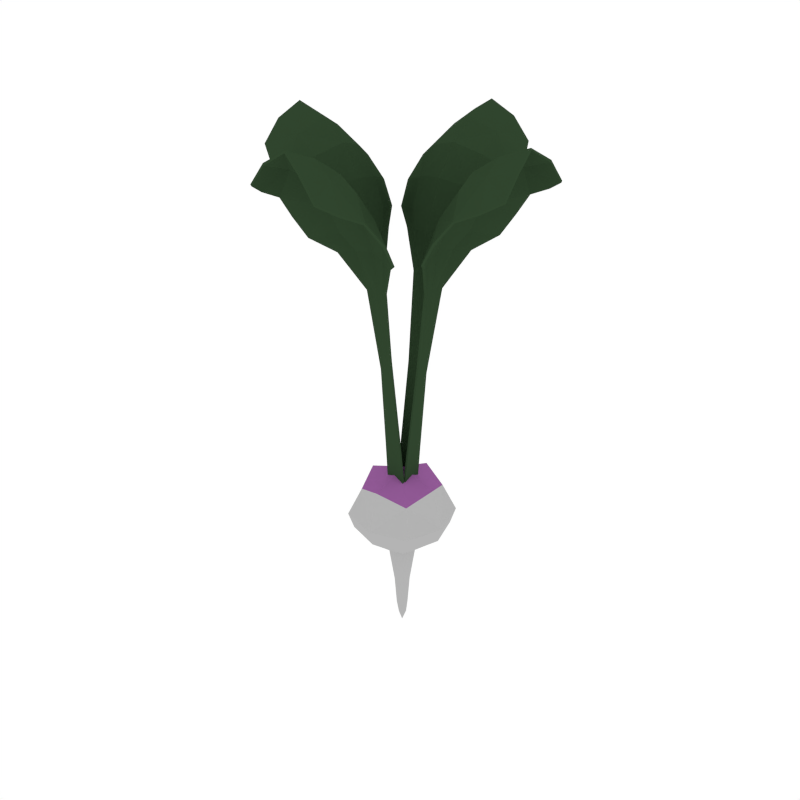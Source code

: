 # Source: Turnip.blend  (saved by Blender 2.79.0; exported with 4.5.12 LTS)
import bpy
from mathutils import Matrix  # noqa: F401  (used for matrix-valued properties, if any)

bpy.ops.wm.read_factory_settings(use_empty=True)
scene = bpy.context.scene
scene.name = 'Scene'

# ---- collections
col_collection_1 = bpy.data.collections.new('Collection 1'); scene.collection.children.link(col_collection_1)

# ---- materials (node trees are filled in below, after node groups)
mat_white = bpy.data.materials.new('White')
mat_white.alpha_threshold = 0.0
mat_white.diffuse_color = (0.4575, 0.4575, 0.4575, 1.0)
mat_white.roughness = 0.5
mat_palepink2 = bpy.data.materials.new('PalePink2')
mat_palepink2.alpha_threshold = 0.0
mat_palepink2.diffuse_color = (0.3137, 0.1117, 0.3343, 1.0)
mat_palepink2.roughness = 0.5
mat_darkgreen = bpy.data.materials.new('DarkGreen')
mat_darkgreen.alpha_threshold = 0.0
mat_darkgreen.diffuse_color = (0.03061, 0.06072, 0.02775, 1.0)
mat_darkgreen.roughness = 0.5

# ---- material node trees

# ---- world
world_world = bpy.data.worlds.new('World'); scene.world = world_world
world_world.color = (1.0, 1.0, 1.0)
world_world.use_sun_shadow = False
world_world.sun_shadow_jitter_overblur = 0.0
world_world.cycles.sampling_method = 'NONE'
world_world.cycles.sample_map_resolution = 256

# ---- meshes
me_cube_041 = bpy.data.meshes.new('Cube.041')
me_cube_041.from_pydata([(-0.2338, 7.562e-11, 0.06874), (-2.269e-10, 0.2338, 0.06874), (0.2338, 7.562e-11, 0.06874), (-2.269e-10, -0.2338, 0.06874), (-2.269e-10, 0.03341, -0.3073), (-2.269e-10, 7.562e-11, 0.3026), (-2.269e-10, 7.562e-11, -0.5476), (-0.03341, 7.562e-11, -0.3073), (0.03341, 7.562e-11, -0.3073), (-2.269e-10, -0.03341, -0.3073), (-2.269e-10, -0.1345, -0.06531), (0.1345, 7.562e-11, -0.06531), (-0.1345, 7.562e-11, -0.06531), (-2.269e-10, 0.1345, -0.06531), (-0.209, 7.562e-11, -0.005563), (-0.1754, -0.1754, 0.06874), (-0.1754, 7.562e-11, 0.2441), (-0.1754, 0.1754, 0.06874), (-2.269e-10, 0.209, -0.005563), (-2.269e-10, 0.1754, 0.2441), (0.1754, 0.1754, 0.06874), (0.209, 7.562e-11, -0.005563), (0.1754, 7.562e-11, 0.2441), (0.1754, -0.1754, 0.06874), (-2.269e-10, -0.209, -0.005563), (-2.269e-10, -0.1754, 0.2441), (-0.02421, 7.562e-11, -0.4876), (-2.269e-10, 0.02421, -0.4876), (0.02421, 7.562e-11, -0.4876), (-2.269e-10, -0.02421, -0.4876), (0.02506, 0.02506, -0.3073), (-0.1009, 0.1009, -0.06531), (-0.1009, -0.1009, -0.06531), (0.02506, -0.02506, -0.3073), (0.1009, 0.1009, -0.06531), (-0.02506, 0.02506, -0.3073), (-0.02506, -0.02506, -0.3073), (0.1009, -0.1009, -0.06531), (-2.269e-10, -0.05952, -0.1267), (0.05952, 7.562e-11, -0.1267), (-0.05952, 7.562e-11, -0.1267), (-2.269e-10, 0.05952, -0.1267), (-0.1567, -0.1567, -0.005563), (-0.1299, -0.1299, 0.1986), (-0.1567, 0.1567, -0.005563), (-0.1299, 0.1299, 0.1986), (0.1567, -0.1567, -0.005563), (0.1299, -0.1299, 0.1986), (0.1567, 0.1567, -0.005563), (0.1299, 0.1299, 0.1986), (-0.01818, 0.01818, -0.4408), (-0.01818, -0.01818, -0.4408), (0.01818, 0.01818, -0.4408), (0.01818, -0.01818, -0.4408), (0.04464, 0.04464, -0.1267), (-0.04464, 0.04464, -0.1267), (-0.04464, -0.04464, -0.1267), (0.04464, -0.04464, -0.1267), (0.1093, 0.01385, 0.7948), (0.05529, 0.02149, 0.2558), (0.4957, 0.1007, 1.734), (0.2016, 0.07177, 1.355), (0.199, -0.075, 1.355), (0.4918, -0.1144, 1.734), (0.05448, -0.0234, 0.2558), (0.1088, -0.01576, 0.7948), (0.2992, -0.1323, 1.547), (0.3038, 0.1255, 1.547), (0.01622, -0.1083, 0.7948), (0.0281, -0.05507, 0.2558), (0.07223, -0.5003, 1.734), (0.06666, -0.2049, 1.355), (-0.07944, -0.1907, 1.355), (-0.1418, -0.4795, 1.734), (-0.01658, -0.05073, 0.2558), (-0.01326, -0.1055, 0.7948), (-0.1445, -0.2861, 1.547), (0.1121, -0.311, 1.547), (-0.09806, -0.01451, 0.7948), (-0.04445, -0.02475, 0.2558), (-0.4881, -0.08253, 1.734), (-0.1931, -0.06789, 1.355), (-0.1833, 0.07858, 1.355), (-0.4739, 0.1321, 1.734), (-0.04148, 0.02005, 0.2558), (-0.0961, 0.01504, 0.7948), (-0.2806, 0.1407, 1.547), (-0.2977, -0.1166, 1.547), (-0.009048, 0.08092, 0.7948), (-0.01665, 0.02688, 0.2558), (-0.09611, 0.4672, 1.734), (-0.06703, 0.1732, 1.355), (0.07975, 0.1707, 1.355), (0.1189, 0.4635, 1.734), (0.02824, 0.02611, 0.2558), (0.02057, 0.08041, 0.7948), (0.137, 0.2709, 1.547), (-0.1208, 0.2753, 1.547), (0.05448, -0.0234, 0.2297), (0.1585, -0.02675, 1.191), (0.05408, -0.04585, 0.2558), (0.1096, 0.02866, 0.7948), (0.1085, -0.03057, 0.7948), (0.05569, 0.04394, 0.2558), (0.06806, -0.02149, 0.4037), (0.6201, -0.106, 1.776), (0.2348, -0.149, 1.34), (0.5517, 0.2072, 1.638), (0.3681, -0.2625, 1.494), (0.24, 0.1445, 1.34), (0.242, -0.1228, 1.427), (0.05529, 0.02149, 0.2297), (0.1594, 0.02451, 1.191), (0.0688, 0.01958, 0.4037), (0.6236, 0.08768, 1.776), (0.2463, 0.118, 1.427), (0.1818, -0.001284, 1.363), (0.4667, -0.006378, 1.781), (0.05489, -0.0009529, 0.2558), (0.1091, -0.0009529, 0.7948), (0.3774, 0.2531, 1.494), (0.544, -0.2229, 1.638), (0.2659, -0.002788, 1.573), (0.3795, -0.1231, 1.666), (0.3837, 0.1134, 1.666), (-0.01658, -0.05073, 0.2297), (-0.02814, -0.1542, 1.191), (-0.03893, -0.04855, 0.2558), (0.03096, -0.1098, 0.7948), (-0.028, -0.104, 0.7948), (0.05045, -0.05725, 0.2558), (-0.01575, -0.06441, 0.4037), (-0.1436, -0.6081, 1.776), (-0.1561, -0.2205, 1.34), (0.174, -0.5646, 1.638), (-0.2797, -0.3445, 1.494), (0.1361, -0.249, 1.34), (-0.1305, -0.2298, 1.427), (0.0281, -0.05507, 0.2297), (0.02289, -0.1591, 1.191), (0.02513, -0.06839, 0.4037), (0.04918, -0.6268, 1.776), (0.1092, -0.2531, 1.427), (-0.004595, -0.1794, 1.363), (-0.03218, -0.463, 1.781), (0.00576, -0.0529, 0.2558), (0.00148, -0.1069, 0.7948), (0.2336, -0.3944, 1.494), (-0.2541, -0.5229, 1.638), (-0.01274, -0.2631, 1.573), (-0.1416, -0.3669, 1.666), (0.09373, -0.3898, 1.666), (-0.04148, 0.02005, 0.2297), (-0.1452, 0.02842, 1.191), (-0.03999, 0.04245, 0.2558), (-0.09904, -0.02929, 0.7948), (-0.09512, 0.02982, 0.7948), (-0.04594, -0.04716, 0.2558), (-0.05513, 0.0188, 0.4037), (-0.6025, 0.1299, 1.776), (-0.2155, 0.1543, 1.34), (-0.5492, -0.1863, 1.638), (-0.3432, 0.2741, 1.494), (-0.2349, -0.1387, 1.34), (-0.224, 0.1284, 1.427), (-0.04445, -0.02475, 0.2297), (-0.1486, -0.02273, 1.191), (-0.05785, -0.02219, 0.4037), (-0.6153, -0.06337, 1.776), (-0.2399, -0.1119, 1.427), (-0.1697, 0.004115, 1.363), (-0.454, 0.02298, 1.781), (-0.04297, -0.002354, 0.2558), (-0.09708, 0.0002663, 0.7948), (-0.3774, -0.2405, 1.494), (-0.5207, 0.243, 1.638), (-0.2536, 0.009685, 1.573), (-0.3613, 0.1353, 1.666), (-0.377, -0.1006, 1.666), (0.02824, 0.02611, 0.2297), (0.03152, 0.1301, 1.191), (0.05069, 0.02572, 0.2558), (-0.02385, 0.08118, 0.7948), (0.03537, 0.08016, 0.7948), (-0.0391, 0.02727, 0.2558), (0.02632, 0.03968, 0.4037), (0.1104, 0.5918, 1.776), (0.1538, 0.2065, 1.34), (-0.2027, 0.5231, 1.638), (0.2672, 0.3399, 1.494), (-0.1398, 0.2115, 1.34), (0.1275, 0.2137, 1.427), (-0.01665, 0.02688, 0.2297), (-0.01974, 0.131, 1.191), (-0.01475, 0.04039, 0.4037), (-0.08321, 0.5951, 1.776), (-0.1133, 0.2178, 1.427), (0.006042, 0.1534, 1.363), (0.01095, 0.4383, 1.781), (0.005795, 0.02649, 0.2558), (0.005759, 0.08067, 0.7948), (-0.2485, 0.3488, 1.494), (0.2274, 0.5157, 1.638), (0.007489, 0.2375, 1.573), (0.1277, 0.3512, 1.666), (-0.1087, 0.3553, 1.666), (0.05418, -0.04023, 0.2362), (0.05559, 0.03833, 0.2362), (0.1673, -0.05255, 1.187), (0.1692, 0.04998, 1.187), (0.06769, -0.04203, 0.4037), (0.06916, 0.04012, 0.4037), (0.6201, -0.184, 1.684), (0.6264, 0.1656, 1.684), (0.304, -0.2443, 1.395), (0.3126, 0.2372, 1.395), (0.05489, -0.0009529, 0.2297), (0.1543, -0.001036, 1.193), (0.06843, -0.0009529, 0.4037), (0.6019, -0.008796, 1.835), (0.2121, -0.001826, 1.443), (0.4513, 0.2304, 1.591), (0.4429, -0.2425, 1.591), (0.3489, -0.004272, 1.703), (-0.03334, -0.0491, 0.2362), (0.04486, -0.0567, 0.2362), (-0.05456, -0.1609, 1.187), (0.0475, -0.1708, 1.187), (-0.0362, -0.06243, 0.4037), (0.04558, -0.07038, 0.4037), (-0.2213, -0.6019, 1.684), (0.1267, -0.6358, 1.684), (-0.2565, -0.282, 1.395), (0.2228, -0.3287, 1.395), (0.00576, -0.0529, 0.2297), (-0.002179, -0.152, 1.193), (0.00469, -0.0664, 0.4037), (-0.04528, -0.5976, 1.835), (-0.007529, -0.2095, 1.443), (0.2051, -0.4664, 1.591), (-0.2656, -0.4206, 1.591), (-0.02077, -0.3457, 1.703), (-0.04036, 0.03685, 0.2362), (-0.04557, -0.04156, 0.2362), (-0.1528, 0.05462, 1.187), (-0.1596, -0.0477, 1.187), (-0.05377, 0.03929, 0.4037), (-0.05921, -0.04269, 0.4037), (-0.5987, 0.2078, 1.684), (-0.6219, -0.1411, 1.684), (-0.28, 0.2528, 1.395), (-0.3119, -0.2278, 1.395), (-0.04297, -0.002354, 0.2297), (-0.1423, 0.002539, 1.193), (-0.05649, -0.001699, 0.4037), (-0.589, 0.03194, 1.835), (-0.1999, 0.006121, 1.443), (-0.4501, -0.2143, 1.591), (-0.4188, 0.2576, 1.591), (-0.3365, 0.01518, 1.703), (0.04508, 0.02582, 0.2362), (-0.03349, 0.02717, 0.2362), (0.05731, 0.139, 1.187), (-0.04521, 0.1407, 1.187), (0.04686, 0.03933, 0.4037), (-0.03529, 0.04074, 0.4037), (0.1884, 0.5919, 1.684), (-0.1612, 0.5979, 1.684), (0.249, 0.2758, 1.395), (-0.2325, 0.2841, 1.395), (0.005795, 0.02649, 0.2297), (0.005812, 0.1259, 1.193), (0.005786, 0.04004, 0.4037), (0.01327, 0.5735, 1.835), (0.006563, 0.1837, 1.443), (-0.2258, 0.4228, 1.591), (0.247, 0.4146, 1.591), (0.008918, 0.3205, 1.703), (0.0996, 0.0149, 0.7959), (0.04546, 0.02167, 0.2563), (0.4929, 0.1065, 1.741), (0.1928, 0.07553, 1.357), (0.19, -0.07844, 1.357), (0.4889, -0.1201, 1.741), (0.04466, -0.02322, 0.2563), (0.09904, -0.01645, 0.7959), (0.2916, -0.1367, 1.551), (0.2964, 0.1301, 1.551), (0.01803, -0.09873, 0.7959), (0.02906, -0.04529, 0.2563), (0.07824, -0.498, 1.741), (0.07111, -0.1964, 1.357), (-0.08216, -0.1815, 1.357), (-0.1473, -0.4761, 1.741), (-0.01563, -0.04095, 0.2563), (-0.01318, -0.0957, 0.7959), (-0.1482, -0.2781, 1.551), (0.1173, -0.304, 1.551), (-0.0884, -0.01602, 0.7959), (-0.03465, -0.02541, 0.2563), (-0.4857, -0.08847, 1.741), (-0.1844, -0.07207, 1.357), (-0.1742, 0.08158, 1.357), (-0.4707, 0.1376, 1.741), (-0.03167, 0.0194, 0.2563), (-0.08632, 0.01526, 0.7959), (-0.2728, 0.1447, 1.551), (-0.2905, -0.1216, 1.551), (-0.01008, 0.0712, 0.7959), (-0.01682, 0.01705, 0.2563), (-0.1019, 0.4644, 1.741), (-0.07078, 0.1643, 1.357), (0.08319, 0.1617, 1.357), (0.1246, 0.4605, 1.741), (0.02807, 0.01628, 0.2563), (0.02127, 0.07066, 0.7959), (0.1414, 0.2633, 1.551), (-0.1254, 0.2679, 1.551), (0.04465, -0.02322, 0.2297), (0.149, -0.02913, 1.193), (0.04426, -0.04567, 0.2563), (0.09991, 0.02999, 0.7959), (0.09881, -0.03154, 0.7959), (0.04586, 0.04412, 0.2563), (0.05827, -0.02131, 0.4046), (0.6181, -0.112, 1.784), (0.2262, -0.1535, 1.342), (0.5499, 0.2141, 1.645), (0.3613, -0.268, 1.499), (0.2316, 0.1492, 1.342), (0.2336, -0.1266, 1.43), (0.04545, 0.02167, 0.2297), (0.1501, 0.02723, 1.193), (0.05901, 0.01976, 0.4046), (0.6217, 0.09377, 1.784), (0.238, 0.1221, 1.43), (0.1723, -0.001115, 1.365), (0.4625, -0.006303, 1.79), (0.04506, -0.0007772, 0.2563), (0.09928, -0.0007781, 0.7958), (0.3707, 0.2589, 1.499), (0.5419, -0.2297, 1.645), (0.2573, -0.002634, 1.578), (0.374, -0.1282, 1.672), (0.3784, 0.1186, 1.672), (-0.01563, -0.04094, 0.2297), (-0.02977, -0.1445, 1.193), (-0.03798, -0.03877, 0.2563), (0.03305, -0.1002, 0.7959), (-0.02821, -0.09427, 0.7959), (0.0514, -0.04747, 0.2563), (-0.01481, -0.05467, 0.4046), (-0.1494, -0.6055, 1.784), (-0.1598, -0.2116, 1.342), (0.1811, -0.5633, 1.645), (-0.2847, -0.3372, 1.499), (0.1415, -0.2409, 1.342), (-0.1336, -0.2211, 1.43), (0.02906, -0.04528, 0.2297), (0.02634, -0.15, 1.193), (0.02608, -0.05865, 0.4046), (0.0554, -0.6255, 1.784), (0.114, -0.2452, 1.43), (-0.003678, -0.1699, 1.365), (-0.03178, -0.4588, 1.79), (0.006711, -0.04312, 0.2563), (0.002427, -0.09717, 0.7958), (0.2398, -0.3883, 1.499), (-0.2608, -0.5204, 1.645), (-0.0119, -0.2545, 1.578), (-0.1463, -0.361, 1.672), (0.09941, -0.3849, 1.672), (-0.03166, 0.0194, 0.2297), (-0.1357, 0.03035, 1.193), (-0.03019, 0.0418, 0.2563), (-0.08943, -0.03108, 0.7959), (-0.08536, 0.03033, 0.7959), (-0.03613, -0.04781, 0.2563), (-0.04536, 0.01815, 0.4046), (-0.6001, 0.1358, 1.784), (-0.2067, 0.1583, 1.342), (-0.5478, -0.1932, 1.645), (-0.3361, 0.2792, 1.499), (-0.2267, -0.1438, 1.342), (-0.2153, 0.1318, 1.43), (-0.03464, -0.02541, 0.2297), (-0.1394, -0.0259, 1.193), (-0.04808, -0.02284, 0.4046), (-0.6137, -0.06955, 1.784), (-0.2318, -0.1164, 1.43), (-0.1602, 0.003487, 1.365), (-0.4498, 0.02271, 1.79), (-0.03316, -0.003005, 0.2563), (-0.08732, -0.000381, 0.7958), (-0.371, -0.2466, 1.499), (-0.5184, 0.2497, 1.645), (-0.245, 0.009114, 1.578), (-0.3556, 0.1401, 1.672), (-0.3719, -0.1061, 1.672), (0.02807, 0.01627, 0.2297), (0.03391, 0.1207, 1.193), (0.05052, 0.0159, 0.2563), (-0.02517, 0.07149, 0.7959), (0.03636, 0.07044, 0.7959), (-0.03927, 0.01744, 0.2563), (0.02615, 0.02989, 0.4046), (0.1165, 0.5897, 1.784), (0.1582, 0.1979, 1.342), (-0.2096, 0.5213, 1.645), (0.2727, 0.3331, 1.499), (-0.1445, 0.2031, 1.342), (0.1313, 0.2052, 1.43), (-0.01682, 0.01704, 0.2297), (-0.02245, 0.1216, 1.193), (-0.01492, 0.0306, 0.4046), (-0.08931, 0.5933, 1.784), (-0.1174, 0.2095, 1.43), (0.005879, 0.1439, 1.365), (0.01087, 0.4341, 1.79), (0.005626, 0.01667, 0.2563), (0.005591, 0.07089, 0.7958), (-0.2543, 0.3421, 1.499), (0.2342, 0.5137, 1.645), (0.007341, 0.2289, 1.578), (0.1328, 0.3457, 1.672), (-0.114, 0.35, 1.672), (0.04435, -0.04006, 0.2362), (0.04575, 0.0385, 0.2362), (0.1581, -0.05571, 1.189), (0.16, 0.05346, 1.189), (0.05791, -0.04185, 0.4046), (0.05937, 0.04029, 0.4046), (0.6189, -0.1911, 1.69), (0.6254, 0.1728, 1.69), (0.296, -0.2492, 1.398), (0.3048, 0.2424, 1.398), (0.04505, -0.0007772, 0.2297), (0.1446, -0.0008619, 1.195), (0.05864, -0.0007781, 0.4046), (0.5988, -0.00874, 1.844), (0.203, -0.001664, 1.447), (0.447, 0.2368, 1.597), (0.4384, -0.2487, 1.597), (0.3421, -0.00415, 1.71), (-0.03239, -0.03931, 0.2362), (0.04582, -0.04691, 0.2362), (-0.05697, -0.1514, 1.189), (0.0517, -0.162, 1.189), (-0.03525, -0.05268, 0.4046), (0.04652, -0.06063, 0.4046), (-0.2283, -0.6001, 1.69), (0.1339, -0.6354, 1.69), (-0.2608, -0.2737, 1.398), (0.2286, -0.3213, 1.398), (0.006712, -0.04311, 0.2297), (-0.001236, -0.1423, 1.195), (0.005638, -0.05666, 0.4046), (-0.04497, -0.5945, 1.844), (-0.006649, -0.2005, 1.447), (0.2118, -0.4626, 1.597), (-0.2715, -0.4156, 1.597), (-0.02011, -0.3389, 1.71), (-0.03055, 0.0362, 0.2362), (-0.03575, -0.04221, 0.2362), (-0.1434, 0.05733, 1.189), (-0.1506, -0.05162, 1.189), (-0.044, 0.03864, 0.4046), (-0.04944, -0.04334, 0.4046), (-0.5971, 0.2148, 1.69), (-0.6212, -0.1483, 1.69), (-0.2718, 0.2573, 1.398), (-0.3044, -0.2334, 1.398), (-0.03315, -0.003005, 0.2297), (-0.1326, 0.001894, 1.195), (-0.04672, -0.002347, 0.4046), (-0.5858, 0.03173, 1.844), (-0.1909, 0.005519, 1.447), (-0.4462, -0.2209, 1.597), (-0.414, 0.2637, 1.597), (-0.3296, 0.01473, 1.71), (0.04491, 0.01598, 0.2362), (-0.03366, 0.01733, 0.2362), (0.06048, 0.1297, 1.189), (-0.04869, 0.1316, 1.189), (0.04669, 0.02954, 0.4046), (-0.03546, 0.03096, 0.4046), (0.1955, 0.5906, 1.69), (-0.1683, 0.5969, 1.69), (0.2539, 0.2678, 1.398), (-0.2378, 0.2762, 1.398), (0.005626, 0.01666, 0.2297), (0.005644, 0.1162, 1.195), (0.005618, 0.03025, 0.4046), (0.01322, 0.5704, 1.844), (0.006407, 0.1746, 1.447), (-0.2323, 0.4185, 1.597), (0.2533, 0.4101, 1.597), (0.008801, 0.3137, 1.71)], [], [(0, 14, 42, 15), (0, 15, 43, 16), (0, 16, 45, 17), (0, 17, 44, 14), (1, 18, 44, 17), (1, 17, 45, 19), (1, 19, 49, 20), (1, 20, 48, 18), (2, 21, 48, 20), (2, 20, 49, 22), (2, 22, 47, 23), (2, 23, 46, 21), (3, 24, 46, 23), (3, 23, 47, 25), (3, 25, 43, 15), (3, 15, 42, 24), (4, 35, 55, 41), (4, 41, 54, 30), (4, 30, 52, 27), (4, 27, 50, 35), (5, 22, 49, 19), (5, 19, 45, 16), (5, 16, 43, 25), (5, 25, 47, 22), (6, 26, 50, 27), (6, 27, 52, 28), (6, 28, 53, 29), (6, 29, 51, 26), (7, 36, 56, 40), (7, 40, 55, 35), (7, 35, 50, 26), (7, 26, 51, 36), (8, 30, 54, 39), (8, 39, 57, 33), (8, 33, 53, 28), (8, 28, 52, 30), (9, 33, 57, 38), (9, 38, 56, 36), (9, 36, 51, 29), (9, 29, 53, 33), (10, 37, 46, 24), (10, 24, 42, 32), (10, 32, 56, 38), (10, 38, 57, 37), (11, 34, 48, 21), (11, 21, 46, 37), (11, 37, 57, 39), (11, 39, 54, 34), (12, 32, 42, 14), (12, 14, 44, 31), (12, 31, 55, 40), (12, 40, 56, 32), (13, 31, 44, 18), (13, 18, 48, 34), (13, 34, 54, 41), (13, 41, 55, 31), (58, 119, 218, 113), (58, 113, 211, 101), (58, 101, 209, 112), (58, 112, 217, 119), (59, 118, 216, 111), (59, 111, 207, 103), (59, 103, 211, 113), (59, 113, 218, 118), (60, 117, 223, 124), (60, 124, 221, 107), (60, 107, 213, 114), (60, 114, 219, 117), (61, 116, 217, 112), (61, 112, 209, 109), (61, 109, 215, 115), (61, 115, 220, 116), (62, 106, 208, 99), (62, 99, 217, 116), (62, 116, 220, 110), (62, 110, 214, 106), (63, 121, 222, 123), (63, 123, 223, 117), (63, 117, 219, 105), (63, 105, 212, 121), (64, 100, 206, 98), (64, 98, 216, 118), (64, 118, 218, 104), (64, 104, 210, 100), (65, 102, 210, 104), (65, 104, 218, 119), (65, 119, 217, 99), (65, 99, 208, 102), (66, 108, 214, 110), (66, 110, 220, 122), (66, 122, 223, 123), (66, 123, 222, 108), (67, 122, 220, 115), (67, 115, 215, 120), (67, 120, 221, 124), (67, 124, 223, 122), (68, 146, 236, 140), (68, 140, 229, 128), (68, 128, 227, 139), (68, 139, 235, 146), (69, 145, 234, 138), (69, 138, 225, 130), (69, 130, 229, 140), (69, 140, 236, 145), (70, 144, 241, 151), (70, 151, 239, 134), (70, 134, 231, 141), (70, 141, 237, 144), (71, 143, 235, 139), (71, 139, 227, 136), (71, 136, 233, 142), (71, 142, 238, 143), (72, 133, 226, 126), (72, 126, 235, 143), (72, 143, 238, 137), (72, 137, 232, 133), (73, 148, 240, 150), (73, 150, 241, 144), (73, 144, 237, 132), (73, 132, 230, 148), (74, 127, 224, 125), (74, 125, 234, 145), (74, 145, 236, 131), (74, 131, 228, 127), (75, 129, 228, 131), (75, 131, 236, 146), (75, 146, 235, 126), (75, 126, 226, 129), (76, 135, 232, 137), (76, 137, 238, 149), (76, 149, 241, 150), (76, 150, 240, 135), (77, 149, 238, 142), (77, 142, 233, 147), (77, 147, 239, 151), (77, 151, 241, 149), (78, 173, 254, 167), (78, 167, 247, 155), (78, 155, 245, 166), (78, 166, 253, 173), (79, 172, 252, 165), (79, 165, 243, 157), (79, 157, 247, 167), (79, 167, 254, 172), (80, 171, 259, 178), (80, 178, 257, 161), (80, 161, 249, 168), (80, 168, 255, 171), (81, 170, 253, 166), (81, 166, 245, 163), (81, 163, 251, 169), (81, 169, 256, 170), (82, 160, 244, 153), (82, 153, 253, 170), (82, 170, 256, 164), (82, 164, 250, 160), (83, 175, 258, 177), (83, 177, 259, 171), (83, 171, 255, 159), (83, 159, 248, 175), (84, 154, 242, 152), (84, 152, 252, 172), (84, 172, 254, 158), (84, 158, 246, 154), (85, 156, 246, 158), (85, 158, 254, 173), (85, 173, 253, 153), (85, 153, 244, 156), (86, 162, 250, 164), (86, 164, 256, 176), (86, 176, 259, 177), (86, 177, 258, 162), (87, 176, 256, 169), (87, 169, 251, 174), (87, 174, 257, 178), (87, 178, 259, 176), (88, 200, 272, 194), (88, 194, 265, 182), (88, 182, 263, 193), (88, 193, 271, 200), (89, 199, 270, 192), (89, 192, 261, 184), (89, 184, 265, 194), (89, 194, 272, 199), (90, 198, 277, 205), (90, 205, 275, 188), (90, 188, 267, 195), (90, 195, 273, 198), (91, 197, 271, 193), (91, 193, 263, 190), (91, 190, 269, 196), (91, 196, 274, 197), (92, 187, 262, 180), (92, 180, 271, 197), (92, 197, 274, 191), (92, 191, 268, 187), (93, 202, 276, 204), (93, 204, 277, 198), (93, 198, 273, 186), (93, 186, 266, 202), (94, 181, 260, 179), (94, 179, 270, 199), (94, 199, 272, 185), (94, 185, 264, 181), (95, 183, 264, 185), (95, 185, 272, 200), (95, 200, 271, 180), (95, 180, 262, 183), (96, 189, 268, 191), (96, 191, 274, 203), (96, 203, 277, 204), (96, 204, 276, 189), (97, 203, 274, 196), (97, 196, 269, 201), (97, 201, 275, 205), (97, 205, 277, 203), (278, 333, 438, 339), (278, 321, 431, 333), (278, 332, 429, 321), (278, 339, 437, 332), (279, 331, 436, 338), (279, 323, 427, 331), (279, 333, 431, 323), (279, 338, 438, 333), (280, 344, 443, 337), (280, 327, 441, 344), (280, 334, 433, 327), (280, 337, 439, 334), (281, 332, 437, 336), (281, 329, 429, 332), (281, 335, 435, 329), (281, 336, 440, 335), (282, 319, 428, 326), (282, 336, 437, 319), (282, 330, 440, 336), (282, 326, 434, 330), (283, 343, 442, 341), (283, 337, 443, 343), (283, 325, 439, 337), (283, 341, 432, 325), (284, 318, 426, 320), (284, 338, 436, 318), (284, 324, 438, 338), (284, 320, 430, 324), (285, 324, 430, 322), (285, 339, 438, 324), (285, 319, 437, 339), (285, 322, 428, 319), (286, 330, 434, 328), (286, 342, 440, 330), (286, 343, 443, 342), (286, 328, 442, 343), (287, 335, 440, 342), (287, 340, 435, 335), (287, 344, 441, 340), (287, 342, 443, 344), (288, 360, 456, 366), (288, 348, 449, 360), (288, 359, 447, 348), (288, 366, 455, 359), (289, 358, 454, 365), (289, 350, 445, 358), (289, 360, 449, 350), (289, 365, 456, 360), (290, 371, 461, 364), (290, 354, 459, 371), (290, 361, 451, 354), (290, 364, 457, 361), (291, 359, 455, 363), (291, 356, 447, 359), (291, 362, 453, 356), (291, 363, 458, 362), (292, 346, 446, 353), (292, 363, 455, 346), (292, 357, 458, 363), (292, 353, 452, 357), (293, 370, 460, 368), (293, 364, 461, 370), (293, 352, 457, 364), (293, 368, 450, 352), (294, 345, 444, 347), (294, 365, 454, 345), (294, 351, 456, 365), (294, 347, 448, 351), (295, 351, 448, 349), (295, 366, 456, 351), (295, 346, 455, 366), (295, 349, 446, 346), (296, 357, 452, 355), (296, 369, 458, 357), (296, 370, 461, 369), (296, 355, 460, 370), (297, 362, 458, 369), (297, 367, 453, 362), (297, 371, 459, 367), (297, 369, 461, 371), (298, 387, 474, 393), (298, 375, 467, 387), (298, 386, 465, 375), (298, 393, 473, 386), (299, 385, 472, 392), (299, 377, 463, 385), (299, 387, 467, 377), (299, 392, 474, 387), (300, 398, 479, 391), (300, 381, 477, 398), (300, 388, 469, 381), (300, 391, 475, 388), (301, 386, 473, 390), (301, 383, 465, 386), (301, 389, 471, 383), (301, 390, 476, 389), (302, 373, 464, 380), (302, 390, 473, 373), (302, 384, 476, 390), (302, 380, 470, 384), (303, 397, 478, 395), (303, 391, 479, 397), (303, 379, 475, 391), (303, 395, 468, 379), (304, 372, 462, 374), (304, 392, 472, 372), (304, 378, 474, 392), (304, 374, 466, 378), (305, 378, 466, 376), (305, 393, 474, 378), (305, 373, 473, 393), (305, 376, 464, 373), (306, 384, 470, 382), (306, 396, 476, 384), (306, 397, 479, 396), (306, 382, 478, 397), (307, 389, 476, 396), (307, 394, 471, 389), (307, 398, 477, 394), (307, 396, 479, 398), (308, 414, 492, 420), (308, 402, 485, 414), (308, 413, 483, 402), (308, 420, 491, 413), (309, 412, 490, 419), (309, 404, 481, 412), (309, 414, 485, 404), (309, 419, 492, 414), (310, 425, 497, 418), (310, 408, 495, 425), (310, 415, 487, 408), (310, 418, 493, 415), (311, 413, 491, 417), (311, 410, 483, 413), (311, 416, 489, 410), (311, 417, 494, 416), (312, 400, 482, 407), (312, 417, 491, 400), (312, 411, 494, 417), (312, 407, 488, 411), (313, 424, 496, 422), (313, 418, 497, 424), (313, 406, 493, 418), (313, 422, 486, 406), (314, 399, 480, 401), (314, 419, 490, 399), (314, 405, 492, 419), (314, 401, 484, 405), (315, 405, 484, 403), (315, 420, 492, 405), (315, 400, 491, 420), (315, 403, 482, 400), (316, 411, 488, 409), (316, 423, 494, 411), (316, 424, 497, 423), (316, 409, 496, 424), (317, 416, 494, 423), (317, 421, 489, 416), (317, 425, 495, 421), (317, 423, 497, 425), (216, 98, 318, 436), (98, 206, 426, 318), (100, 210, 430, 320), (206, 100, 320, 426), (101, 211, 431, 321), (209, 101, 321, 429), (102, 208, 428, 322), (210, 102, 322, 430), (103, 207, 427, 323), (211, 103, 323, 431), (105, 219, 439, 325), (212, 105, 325, 432), (106, 214, 434, 326), (208, 106, 326, 428), (107, 221, 441, 327), (213, 107, 327, 433), (108, 222, 442, 328), (214, 108, 328, 434), (109, 209, 429, 329), (215, 109, 329, 435), (207, 111, 331, 427), (111, 216, 436, 331), (114, 213, 433, 334), (219, 114, 334, 439), (120, 215, 435, 340), (221, 120, 340, 441), (121, 212, 432, 341), (222, 121, 341, 442), (234, 125, 345, 454), (125, 224, 444, 345), (127, 228, 448, 347), (224, 127, 347, 444), (128, 229, 449, 348), (227, 128, 348, 447), (129, 226, 446, 349), (228, 129, 349, 448), (130, 225, 445, 350), (229, 130, 350, 449), (132, 237, 457, 352), (230, 132, 352, 450), (133, 232, 452, 353), (226, 133, 353, 446), (134, 239, 459, 354), (231, 134, 354, 451), (135, 240, 460, 355), (232, 135, 355, 452), (136, 227, 447, 356), (233, 136, 356, 453), (225, 138, 358, 445), (138, 234, 454, 358), (141, 231, 451, 361), (237, 141, 361, 457), (147, 233, 453, 367), (239, 147, 367, 459), (148, 230, 450, 368), (240, 148, 368, 460), (252, 152, 372, 472), (152, 242, 462, 372), (154, 246, 466, 374), (242, 154, 374, 462), (155, 247, 467, 375), (245, 155, 375, 465), (156, 244, 464, 376), (246, 156, 376, 466), (157, 243, 463, 377), (247, 157, 377, 467), (159, 255, 475, 379), (248, 159, 379, 468), (160, 250, 470, 380), (244, 160, 380, 464), (161, 257, 477, 381), (249, 161, 381, 469), (162, 258, 478, 382), (250, 162, 382, 470), (163, 245, 465, 383), (251, 163, 383, 471), (243, 165, 385, 463), (165, 252, 472, 385), (168, 249, 469, 388), (255, 168, 388, 475), (174, 251, 471, 394), (257, 174, 394, 477), (175, 248, 468, 395), (258, 175, 395, 478), (270, 179, 399, 490), (179, 260, 480, 399), (181, 264, 484, 401), (260, 181, 401, 480), (182, 265, 485, 402), (263, 182, 402, 483), (183, 262, 482, 403), (264, 183, 403, 484), (184, 261, 481, 404), (265, 184, 404, 485), (186, 273, 493, 406), (266, 186, 406, 486), (187, 268, 488, 407), (262, 187, 407, 482), (188, 275, 495, 408), (267, 188, 408, 487), (189, 276, 496, 409), (268, 189, 409, 488), (190, 263, 483, 410), (269, 190, 410, 489), (261, 192, 412, 481), (192, 270, 490, 412), (195, 267, 487, 415), (273, 195, 415, 493), (201, 269, 489, 421), (275, 201, 421, 495), (202, 266, 486, 422), (276, 202, 422, 496)])
me_cube_041.polygons.foreach_set('material_index', [0, 0, 0, 0, 0, 0, 0, 0, 0, 0, 0, 0, 0, 0, 0, 0, 0, 0, 0, 0, 1, 1, 1, 1, 0, 0, 0, 0, 0, 0, 0, 0, 0, 0, 0, 0, 0, 0, 0, 0, 0, 0, 0, 0, 0, 0, 0, 0, 0, 0, 0, 0, 0, 0, 0, 0, 2, 2, 2, 2, 2, 2, 2, 2, 2, 2, 2, 2, 2, 2, 2, 2, 2, 2, 2, 2, 2, 2, 2, 2, 2, 2, 2, 2, 2, 2, 2, 2, 2, 2, 2, 2, 2, 2, 2, 2, 2, 2, 2, 2, 2, 2, 2, 2, 2, 2, 2, 2, 2, 2, 2, 2, 2, 2, 2, 2, 2, 2, 2, 2, 2, 2, 2, 2, 2, 2, 2, 2, 2, 2, 2, 2, 2, 2, 2, 2, 2, 2, 2, 2, 2, 2, 2, 2, 2, 2, 2, 2, 2, 2, 2, 2, 2, 2, 2, 2, 2, 2, 2, 2, 2, 2, 2, 2, 2, 2, 2, 2, 2, 2, 2, 2, 2, 2, 2, 2, 2, 2, 2, 2, 2, 2, 2, 2, 2, 2, 2, 2, 2, 2, 2, 2, 2, 2, 2, 2, 2, 2, 2, 2, 2, 2, 2, 2, 2, 2, 2, 2, 2, 2, 2, 2, 2, 2, 2, 2, 2, 2, 2, 2, 2, 2, 2, 2, 2, 2, 2, 2, 2, 2, 2, 2, 2, 2, 2, 2, 2, 2, 2, 2, 2, 2, 2, 2, 2, 2, 2, 2, 2, 2, 2, 2, 2, 2, 2, 2, 2, 2, 2, 2, 2, 2, 2, 2, 2, 2, 2, 2, 2, 2, 2, 2, 2, 2, 2, 2, 2, 2, 2, 2, 2, 2, 2, 2, 2, 2, 2, 2, 2, 2, 2, 2, 2, 2, 2, 2, 2, 2, 2, 2, 2, 2, 2, 2, 2, 2, 2, 2, 2, 2, 2, 2, 2, 2, 2, 2, 2, 2, 2, 2, 2, 2, 2, 2, 2, 2, 2, 2, 2, 2, 2, 2, 2, 2, 2, 2, 2, 2, 2, 2, 2, 2, 2, 2, 2, 2, 2, 2, 2, 2, 2, 2, 2, 2, 2, 2, 2, 2, 2, 2, 2, 2, 2, 2, 2, 2, 2, 2, 2, 2, 2, 2, 2, 2, 2, 2, 2, 2, 2, 2, 2, 2, 2, 2, 2, 2, 2, 2, 2, 2, 2, 2, 2, 2, 2, 2, 2, 2, 2, 2, 2, 2, 2, 2, 2, 2, 2, 2, 2, 2, 2, 2, 2, 2, 2, 2, 2, 2, 2, 2, 2, 2, 2, 2, 2, 2, 2, 2, 2, 2, 2, 2, 2, 2, 2, 2, 2, 2, 2, 2, 2, 2, 2, 2, 2, 2, 2, 2, 2, 2, 2, 2, 2, 2, 2, 2, 2, 2, 2, 2, 2, 2, 2, 2, 2, 2, 2, 2, 2, 2, 2, 2, 2, 2, 2, 2, 2, 2, 2, 2, 2, 2, 2, 2, 2, 2, 2, 2])
me_cube_041.materials.append(mat_white)
me_cube_041.materials.append(mat_palepink2)
me_cube_041.materials.append(mat_darkgreen)
me_cube_041.use_remesh_preserve_volume = False
me_cube_041.use_remesh_preserve_attributes = False
me_cube_041.use_mirror_vertex_groups = False
me_cube_041.update()

# ---- objects
ob_turnip = bpy.data.objects.new('Turnip', me_cube_041)

# ---- transforms, parenting, visibility, modifiers, constraints
ob_turnip.location = (0.0, 0.0, 0.0)
ob_turnip.lineart.crease_threshold = 0.0

# ---- collection membership
col_collection_1.objects.link(ob_turnip)

# ---- scene / render settings (as saved in the file)
scene.frame_start = 1; scene.frame_end = 250; scene.frame_set(0)
scene.render.engine = 'CYCLES'
scene.render.resolution_x = 1000
scene.render.resolution_y = 1000
scene.render.dither_intensity = 0.0
scene.cycles.samples = 200
scene.cycles.sampling_pattern = 'TABULATED_SOBOL'
scene.cycles.light_sampling_threshold = 0.0
scene.cycles.use_adaptive_sampling = False
scene.cycles.use_light_tree = False
scene.cycles.caustics_reflective = False
scene.cycles.caustics_refractive = False
scene.cycles.blur_glossy = 0.0
scene.cycles.max_bounces = 2
scene.cycles.pixel_filter_type = 'GAUSSIAN'
scene.cycles.sample_clamp_indirect = 0.0
scene.view_settings.view_transform = 'Standard'
bpy.context.view_layer.update()

# ---- added for rendering (the .blend has no active camera): camera
cam_auto = bpy.data.cameras.new('AutoCamera')
cam_auto.lens = 50.0
cam_auto.sensor_width = 36.0
cam_auto.clip_end = 1000.0
ob_auto_camera = bpy.data.objects.new('AutoCamera', cam_auto)
scene.collection.objects.link(ob_auto_camera)
ob_auto_camera.location = (2.74682, -3.31241, 2.84374)
ob_auto_camera.rotation_euler = (1.09748, -7.21219e-08, 0.694738)
scene.camera = ob_auto_camera
bpy.context.view_layer.update()

